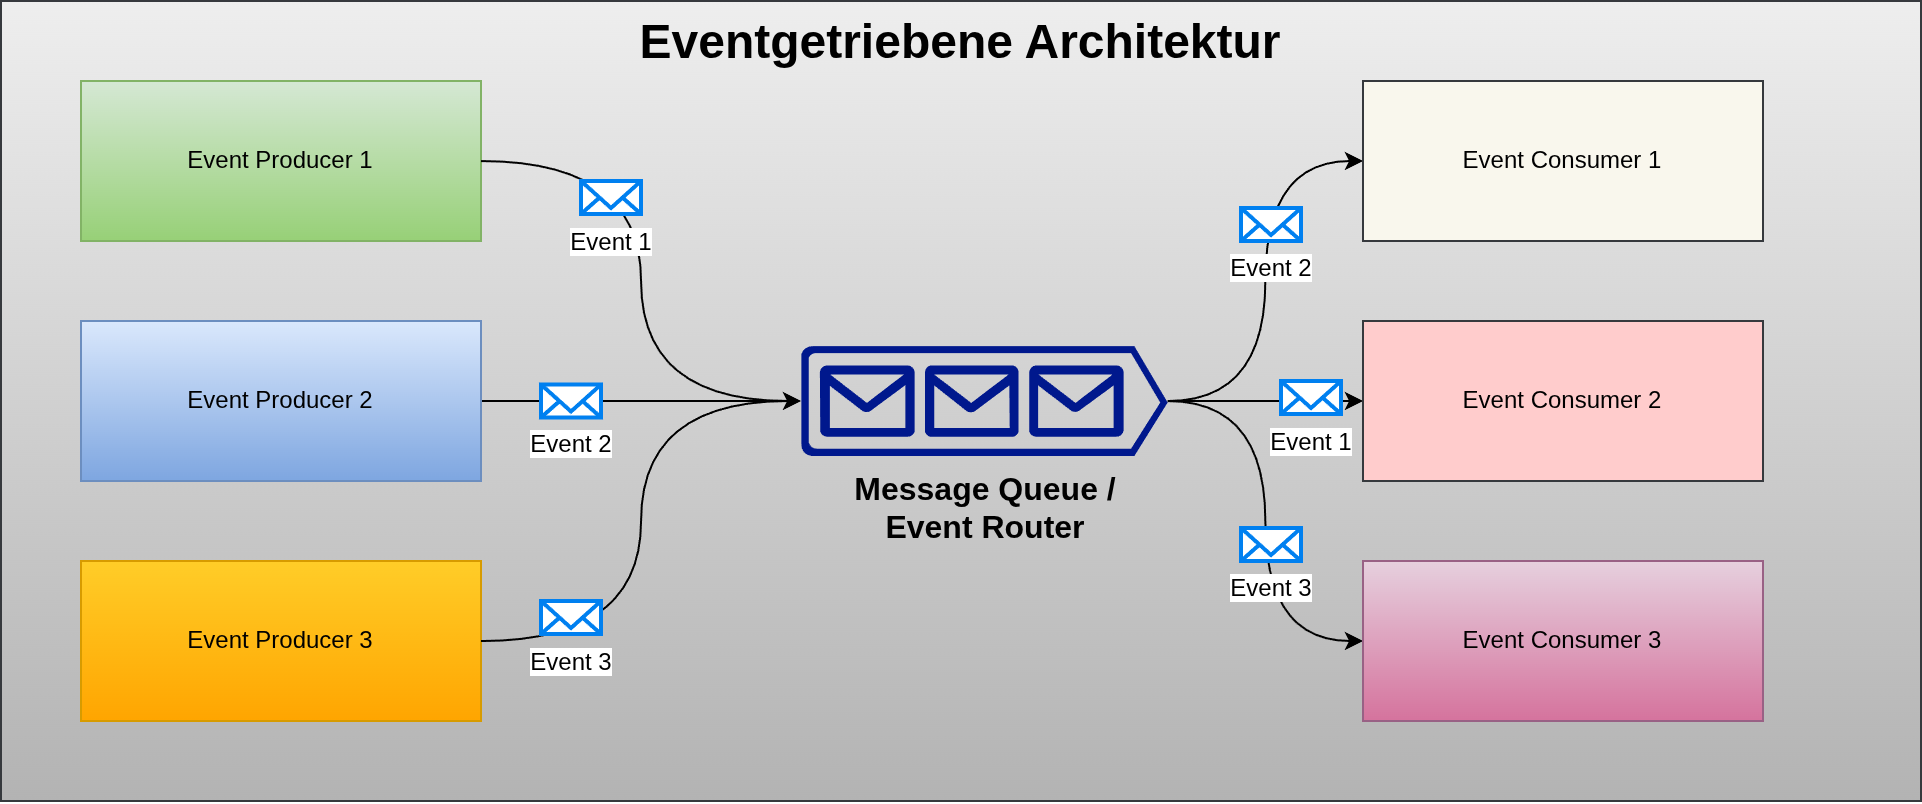

The diagram above was exported from draw.io. Its source (the exported page's mxGraphModel, read from the mxfile embedded in the PNG):
<mxGraphModel dx="1397" dy="777" grid="1" gridSize="10" guides="1" tooltips="1" connect="1" arrows="1" fold="1" page="1" pageScale="1" pageWidth="827" pageHeight="1169" math="0" shadow="0">
  <root>
    <mxCell id="0" />
    <mxCell id="1" parent="0" />
    <mxCell id="2" value="Eventgetriebene Architektur" style="rounded=0;whiteSpace=wrap;html=1;fillColor=#eeeeee;gradientColor=#b3b3b3;strokeColor=#36393d;align=center;verticalAlign=top;fontFamily=Helvetica;fontSize=24;fontColor=default;fontStyle=1;" vertex="1" parent="1">
      <mxGeometry x="120" y="480" width="960" height="400" as="geometry" />
    </mxCell>
    <mxCell id="3" style="edgeStyle=orthogonalEdgeStyle;rounded=0;orthogonalLoop=1;jettySize=auto;html=1;entryX=0;entryY=0.5;entryDx=0;entryDy=0;curved=1;" edge="1" source="6" target="18" parent="1">
      <mxGeometry relative="1" as="geometry" />
    </mxCell>
    <mxCell id="4" style="edgeStyle=orthogonalEdgeStyle;rounded=0;orthogonalLoop=1;jettySize=auto;html=1;entryX=0;entryY=0.5;entryDx=0;entryDy=0;curved=1;" edge="1" source="6" target="16" parent="1">
      <mxGeometry relative="1" as="geometry" />
    </mxCell>
    <mxCell id="5" style="edgeStyle=orthogonalEdgeStyle;rounded=0;orthogonalLoop=1;jettySize=auto;html=1;curved=1;" edge="1" source="6" target="17" parent="1">
      <mxGeometry relative="1" as="geometry" />
    </mxCell>
    <mxCell id="6" value="Message Queue /&lt;br&gt;Event Router" style="sketch=0;aspect=fixed;pointerEvents=1;shadow=0;dashed=0;html=1;strokeColor=none;labelPosition=center;verticalLabelPosition=bottom;verticalAlign=top;align=center;fillColor=#00188D;shape=mxgraph.azure.queue_generic;fontSize=16;fontStyle=1" vertex="1" parent="1">
      <mxGeometry x="520" y="652.5" width="183.33" height="55" as="geometry" />
    </mxCell>
    <mxCell id="7" value="Event Producer 1" style="rounded=0;whiteSpace=wrap;html=1;fillColor=#d5e8d4;gradientColor=#97d077;strokeColor=#82b366;" vertex="1" parent="1">
      <mxGeometry x="160" y="520" width="200" height="80" as="geometry" />
    </mxCell>
    <mxCell id="8" style="edgeStyle=orthogonalEdgeStyle;rounded=0;orthogonalLoop=1;jettySize=auto;html=1;exitX=1;exitY=0.5;exitDx=0;exitDy=0;entryX=0;entryY=0.5;entryDx=0;entryDy=0;entryPerimeter=0;curved=1;" edge="1" source="9" target="6" parent="1">
      <mxGeometry relative="1" as="geometry">
        <mxPoint x="480.0000000000002" y="630" as="targetPoint" />
      </mxGeometry>
    </mxCell>
    <mxCell id="9" value="Event Producer 2" style="rounded=0;whiteSpace=wrap;html=1;fillColor=#dae8fc;gradientColor=#7ea6e0;strokeColor=#6c8ebf;" vertex="1" parent="1">
      <mxGeometry x="160" y="640" width="200" height="80" as="geometry" />
    </mxCell>
    <mxCell id="10" value="Event Producer 3" style="rounded=0;whiteSpace=wrap;html=1;fillColor=#ffcd28;gradientColor=#ffa500;strokeColor=#d79b00;" vertex="1" parent="1">
      <mxGeometry x="160" y="760" width="200" height="80" as="geometry" />
    </mxCell>
    <mxCell id="11" style="edgeStyle=orthogonalEdgeStyle;rounded=0;orthogonalLoop=1;jettySize=auto;html=1;entryX=0;entryY=0.5;entryDx=0;entryDy=0;entryPerimeter=0;curved=1;" edge="1" source="10" target="6" parent="1">
      <mxGeometry relative="1" as="geometry" />
    </mxCell>
    <mxCell id="12" style="edgeStyle=orthogonalEdgeStyle;rounded=0;orthogonalLoop=1;jettySize=auto;html=1;entryX=0;entryY=0.5;entryDx=0;entryDy=0;entryPerimeter=0;curved=1;" edge="1" source="7" target="6" parent="1">
      <mxGeometry relative="1" as="geometry" />
    </mxCell>
    <mxCell id="13" value="Event 1" style="html=1;verticalLabelPosition=bottom;align=center;labelBackgroundColor=#ffffff;verticalAlign=top;strokeWidth=2;strokeColor=#0080F0;shadow=0;dashed=0;shape=mxgraph.ios7.icons.mail;" vertex="1" parent="1">
      <mxGeometry x="410" y="570" width="30" height="16.5" as="geometry" />
    </mxCell>
    <mxCell id="14" value="Event 2" style="html=1;verticalLabelPosition=bottom;align=center;labelBackgroundColor=#ffffff;verticalAlign=top;strokeWidth=2;strokeColor=#0080F0;shadow=0;dashed=0;shape=mxgraph.ios7.icons.mail;" vertex="1" parent="1">
      <mxGeometry x="390" y="671.75" width="30" height="16.5" as="geometry" />
    </mxCell>
    <mxCell id="15" value="Event 3" style="html=1;verticalLabelPosition=bottom;align=center;labelBackgroundColor=#ffffff;verticalAlign=top;strokeWidth=2;strokeColor=#0080F0;shadow=0;dashed=0;shape=mxgraph.ios7.icons.mail;" vertex="1" parent="1">
      <mxGeometry x="390" y="780" width="30" height="16.5" as="geometry" />
    </mxCell>
    <mxCell id="16" value="Event Consumer 1" style="rounded=0;whiteSpace=wrap;html=1;fillColor=#f9f7ed;strokeColor=#36393d;" vertex="1" parent="1">
      <mxGeometry x="801" y="520" width="200" height="80" as="geometry" />
    </mxCell>
    <mxCell id="17" value="Event Consumer 2" style="rounded=0;whiteSpace=wrap;html=1;fillColor=#ffcccc;strokeColor=#36393d;" vertex="1" parent="1">
      <mxGeometry x="801" y="640" width="200" height="80" as="geometry" />
    </mxCell>
    <mxCell id="18" value="Event Consumer 3" style="rounded=0;whiteSpace=wrap;html=1;fillColor=#e6d0de;strokeColor=#996185;gradientColor=#d5739d;" vertex="1" parent="1">
      <mxGeometry x="801" y="760" width="200" height="80" as="geometry" />
    </mxCell>
    <mxCell id="19" value="Event 2" style="html=1;verticalLabelPosition=bottom;align=center;labelBackgroundColor=#ffffff;verticalAlign=top;strokeWidth=2;strokeColor=#0080F0;shadow=0;dashed=0;shape=mxgraph.ios7.icons.mail;" vertex="1" parent="1">
      <mxGeometry x="740" y="583.5" width="30" height="16.5" as="geometry" />
    </mxCell>
    <mxCell id="20" value="Event 1" style="html=1;verticalLabelPosition=bottom;align=center;labelBackgroundColor=#ffffff;verticalAlign=top;strokeWidth=2;strokeColor=#0080F0;shadow=0;dashed=0;shape=mxgraph.ios7.icons.mail;" vertex="1" parent="1">
      <mxGeometry x="760" y="670" width="30" height="16.5" as="geometry" />
    </mxCell>
    <mxCell id="21" value="Event 3" style="html=1;verticalLabelPosition=bottom;align=center;labelBackgroundColor=#ffffff;verticalAlign=top;strokeWidth=2;strokeColor=#0080F0;shadow=0;dashed=0;shape=mxgraph.ios7.icons.mail;" vertex="1" parent="1">
      <mxGeometry x="740" y="743.5" width="30" height="16.5" as="geometry" />
    </mxCell>
  </root>
</mxGraphModel>